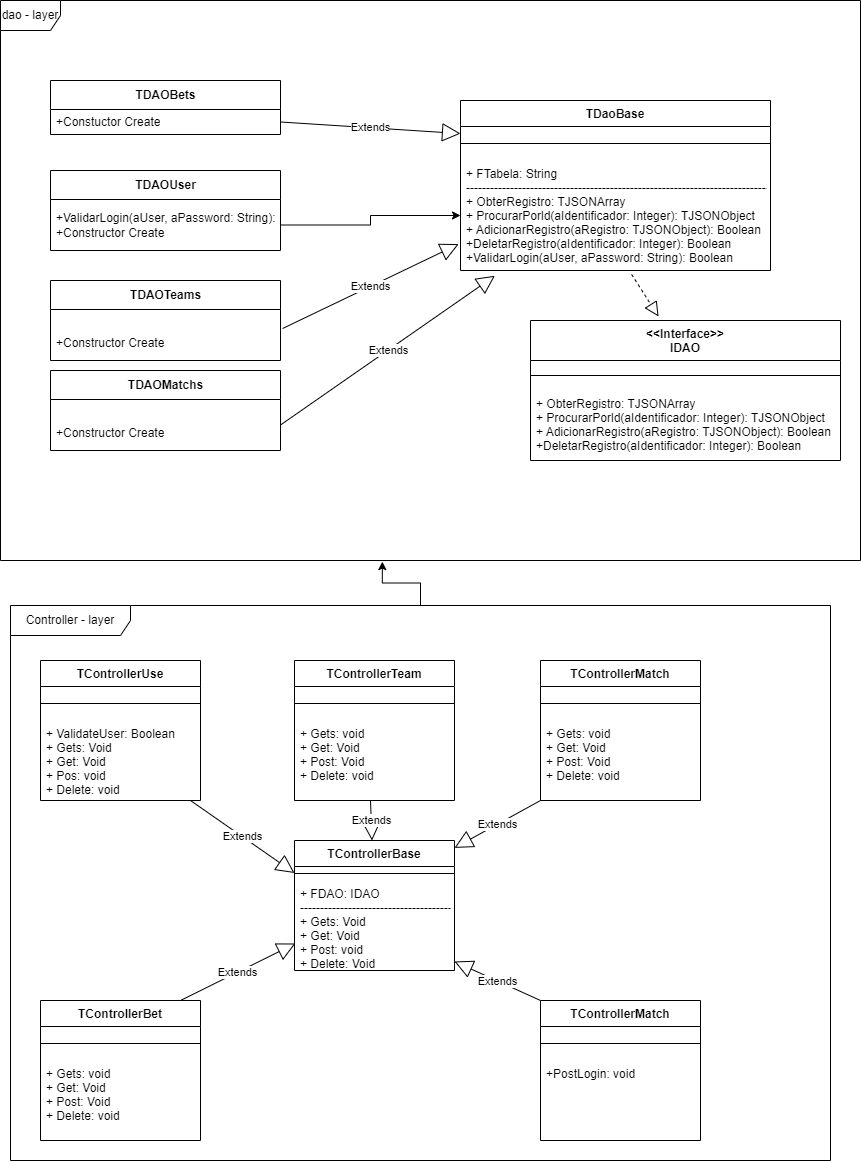

The diagram above was exported from draw.io. Its source (the exported page's mxGraphModel, read from the mxfile embedded in the PNG):
<mxGraphModel dx="1034" dy="1909" grid="1" gridSize="10" guides="1" tooltips="1" connect="1" arrows="1" fold="1" page="1" pageScale="1" pageWidth="827" pageHeight="1169" math="0" shadow="0">
  <root>
    <mxCell id="0" />
    <mxCell id="1" parent="0" />
    <mxCell id="tA8b-MfC00OGfRhCA9AL-2" value="dao - layer" style="shape=umlFrame;whiteSpace=wrap;html=1;pointerEvents=0;" parent="1" vertex="1">
      <mxGeometry x="40" y="-20" width="860" height="560" as="geometry" />
    </mxCell>
    <mxCell id="tA8b-MfC00OGfRhCA9AL-52" value="&lt;&lt;Interface&gt;&gt;&#10;IDAO" style="swimlane;fontStyle=1;align=center;verticalAlign=top;childLayout=stackLayout;horizontal=1;startSize=40;horizontalStack=0;resizeParent=1;resizeParentMax=0;resizeLast=0;collapsible=1;marginBottom=0;" parent="1" vertex="1">
      <mxGeometry x="570" y="300" width="310" height="140" as="geometry" />
    </mxCell>
    <mxCell id="tA8b-MfC00OGfRhCA9AL-53" value="" style="line;strokeWidth=1;fillColor=none;align=left;verticalAlign=middle;spacingTop=-1;spacingLeft=3;spacingRight=3;rotatable=0;labelPosition=right;points=[];portConstraint=eastwest;strokeColor=inherit;" parent="tA8b-MfC00OGfRhCA9AL-52" vertex="1">
      <mxGeometry y="40" width="310" height="30" as="geometry" />
    </mxCell>
    <mxCell id="tA8b-MfC00OGfRhCA9AL-54" value="+ ObterRegistro: TJSONArray&#10;+ ProcurarPorld(aIdentificador: Integer): TJSONObject&#10;+ AdicionarRegistro(aRegistro: TJSONObject): Boolean&#10;+DeletarRegistro(aIdentificador: Integer): Boolean&#10;&#10;" style="text;strokeColor=none;fillColor=none;align=left;verticalAlign=top;spacingLeft=4;spacingRight=4;overflow=hidden;rotatable=0;points=[[0,0.5],[1,0.5]];portConstraint=eastwest;" parent="tA8b-MfC00OGfRhCA9AL-52" vertex="1">
      <mxGeometry y="70" width="310" height="70" as="geometry" />
    </mxCell>
    <mxCell id="4mBBpEDOy_Q304tS2cKh-1" style="edgeStyle=orthogonalEdgeStyle;rounded=0;orthogonalLoop=1;jettySize=auto;html=1;entryX=0.444;entryY=1.002;entryDx=0;entryDy=0;entryPerimeter=0;" edge="1" parent="1" source="tA8b-MfC00OGfRhCA9AL-60" target="tA8b-MfC00OGfRhCA9AL-2">
      <mxGeometry relative="1" as="geometry" />
    </mxCell>
    <mxCell id="tA8b-MfC00OGfRhCA9AL-60" value="Controller - layer&lt;br&gt;" style="shape=umlFrame;whiteSpace=wrap;html=1;pointerEvents=0;width=120;height=30;" parent="1" vertex="1">
      <mxGeometry x="50" y="585" width="820" height="555" as="geometry" />
    </mxCell>
    <mxCell id="tA8b-MfC00OGfRhCA9AL-61" value="TControllerUse&#10;" style="swimlane;fontStyle=1;align=center;verticalAlign=top;childLayout=stackLayout;horizontal=1;startSize=26;horizontalStack=0;resizeParent=1;resizeParentMax=0;resizeLast=0;collapsible=1;marginBottom=0;" parent="1" vertex="1">
      <mxGeometry x="80" y="640" width="160" height="140" as="geometry" />
    </mxCell>
    <mxCell id="tA8b-MfC00OGfRhCA9AL-62" value="" style="line;strokeWidth=1;fillColor=none;align=left;verticalAlign=middle;spacingTop=-1;spacingLeft=3;spacingRight=3;rotatable=0;labelPosition=right;points=[];portConstraint=eastwest;strokeColor=inherit;" parent="tA8b-MfC00OGfRhCA9AL-61" vertex="1">
      <mxGeometry y="26" width="160" height="34" as="geometry" />
    </mxCell>
    <mxCell id="tA8b-MfC00OGfRhCA9AL-63" value="+ ValidateUser: Boolean&#10;+ Gets: Void&#10;+ Get: Void&#10;+ Pos: void&#10;+ Delete: void" style="text;strokeColor=none;fillColor=none;align=left;verticalAlign=top;spacingLeft=4;spacingRight=4;overflow=hidden;rotatable=0;points=[[0,0.5],[1,0.5]];portConstraint=eastwest;" parent="tA8b-MfC00OGfRhCA9AL-61" vertex="1">
      <mxGeometry y="60" width="160" height="80" as="geometry" />
    </mxCell>
    <mxCell id="4mBBpEDOy_Q304tS2cKh-7" value="Extends" style="endArrow=block;endSize=16;endFill=0;html=1;rounded=0;entryX=0;entryY=0.25;entryDx=0;entryDy=0;" edge="1" parent="tA8b-MfC00OGfRhCA9AL-61" target="4mBBpEDOy_Q304tS2cKh-2">
      <mxGeometry width="160" relative="1" as="geometry">
        <mxPoint x="150" y="140" as="sourcePoint" />
        <mxPoint x="310" y="140" as="targetPoint" />
      </mxGeometry>
    </mxCell>
    <mxCell id="tA8b-MfC00OGfRhCA9AL-64" value="TControllerTeam" style="swimlane;fontStyle=1;align=center;verticalAlign=top;childLayout=stackLayout;horizontal=1;startSize=26;horizontalStack=0;resizeParent=1;resizeParentMax=0;resizeLast=0;collapsible=1;marginBottom=0;" parent="1" vertex="1">
      <mxGeometry x="334" y="640" width="160" height="140" as="geometry" />
    </mxCell>
    <mxCell id="tA8b-MfC00OGfRhCA9AL-65" value="" style="line;strokeWidth=1;fillColor=none;align=left;verticalAlign=middle;spacingTop=-1;spacingLeft=3;spacingRight=3;rotatable=0;labelPosition=right;points=[];portConstraint=eastwest;strokeColor=inherit;" parent="tA8b-MfC00OGfRhCA9AL-64" vertex="1">
      <mxGeometry y="26" width="160" height="34" as="geometry" />
    </mxCell>
    <mxCell id="tA8b-MfC00OGfRhCA9AL-66" value="+ Gets: void&#10;+ Get: Void&#10;+ Post: Void&#10;+ Delete: void" style="text;strokeColor=none;fillColor=none;align=left;verticalAlign=top;spacingLeft=4;spacingRight=4;overflow=hidden;rotatable=0;points=[[0,0.5],[1,0.5]];portConstraint=eastwest;" parent="tA8b-MfC00OGfRhCA9AL-64" vertex="1">
      <mxGeometry y="60" width="160" height="80" as="geometry" />
    </mxCell>
    <mxCell id="4mBBpEDOy_Q304tS2cKh-8" value="Extends" style="endArrow=block;endSize=16;endFill=0;html=1;rounded=0;" edge="1" parent="tA8b-MfC00OGfRhCA9AL-64" target="4mBBpEDOy_Q304tS2cKh-2">
      <mxGeometry width="160" relative="1" as="geometry">
        <mxPoint x="76" y="140" as="sourcePoint" />
        <mxPoint x="236" y="130" as="targetPoint" />
      </mxGeometry>
    </mxCell>
    <mxCell id="tA8b-MfC00OGfRhCA9AL-67" value="TControllerMatch" style="swimlane;fontStyle=1;align=center;verticalAlign=top;childLayout=stackLayout;horizontal=1;startSize=26;horizontalStack=0;resizeParent=1;resizeParentMax=0;resizeLast=0;collapsible=1;marginBottom=0;" parent="1" vertex="1">
      <mxGeometry x="580" y="640" width="160" height="140" as="geometry" />
    </mxCell>
    <mxCell id="tA8b-MfC00OGfRhCA9AL-68" value="" style="line;strokeWidth=1;fillColor=none;align=left;verticalAlign=middle;spacingTop=-1;spacingLeft=3;spacingRight=3;rotatable=0;labelPosition=right;points=[];portConstraint=eastwest;strokeColor=inherit;" parent="tA8b-MfC00OGfRhCA9AL-67" vertex="1">
      <mxGeometry y="26" width="160" height="34" as="geometry" />
    </mxCell>
    <mxCell id="tA8b-MfC00OGfRhCA9AL-69" value="+ Gets: void&#10;+ Get: Void&#10;+ Post: Void&#10;+ Delete: void" style="text;strokeColor=none;fillColor=none;align=left;verticalAlign=top;spacingLeft=4;spacingRight=4;overflow=hidden;rotatable=0;points=[[0,0.5],[1,0.5]];portConstraint=eastwest;" parent="tA8b-MfC00OGfRhCA9AL-67" vertex="1">
      <mxGeometry y="60" width="160" height="80" as="geometry" />
    </mxCell>
    <mxCell id="tA8b-MfC00OGfRhCA9AL-70" value="TControllerBet" style="swimlane;fontStyle=1;align=center;verticalAlign=top;childLayout=stackLayout;horizontal=1;startSize=26;horizontalStack=0;resizeParent=1;resizeParentMax=0;resizeLast=0;collapsible=1;marginBottom=0;" parent="1" vertex="1">
      <mxGeometry x="80" y="980" width="160" height="140" as="geometry" />
    </mxCell>
    <mxCell id="4mBBpEDOy_Q304tS2cKh-6" value="Extends" style="endArrow=block;endSize=16;endFill=0;html=1;rounded=0;entryX=0.006;entryY=0.7;entryDx=0;entryDy=0;entryPerimeter=0;" edge="1" parent="tA8b-MfC00OGfRhCA9AL-70" target="4mBBpEDOy_Q304tS2cKh-4">
      <mxGeometry width="160" relative="1" as="geometry">
        <mxPoint x="140" as="sourcePoint" />
        <mxPoint x="300" as="targetPoint" />
      </mxGeometry>
    </mxCell>
    <mxCell id="tA8b-MfC00OGfRhCA9AL-71" value="" style="line;strokeWidth=1;fillColor=none;align=left;verticalAlign=middle;spacingTop=-1;spacingLeft=3;spacingRight=3;rotatable=0;labelPosition=right;points=[];portConstraint=eastwest;strokeColor=inherit;" parent="tA8b-MfC00OGfRhCA9AL-70" vertex="1">
      <mxGeometry y="26" width="160" height="34" as="geometry" />
    </mxCell>
    <mxCell id="tA8b-MfC00OGfRhCA9AL-72" value="+ Gets: void&#10;+ Get: Void&#10;+ Post: Void&#10;+ Delete: void" style="text;strokeColor=none;fillColor=none;align=left;verticalAlign=top;spacingLeft=4;spacingRight=4;overflow=hidden;rotatable=0;points=[[0,0.5],[1,0.5]];portConstraint=eastwest;" parent="tA8b-MfC00OGfRhCA9AL-70" vertex="1">
      <mxGeometry y="60" width="160" height="80" as="geometry" />
    </mxCell>
    <mxCell id="tA8b-MfC00OGfRhCA9AL-73" value="TControllerMatch" style="swimlane;fontStyle=1;align=center;verticalAlign=top;childLayout=stackLayout;horizontal=1;startSize=26;horizontalStack=0;resizeParent=1;resizeParentMax=0;resizeLast=0;collapsible=1;marginBottom=0;" parent="1" vertex="1">
      <mxGeometry x="580" y="980" width="160" height="140" as="geometry" />
    </mxCell>
    <mxCell id="4mBBpEDOy_Q304tS2cKh-10" value="Extends" style="endArrow=block;endSize=16;endFill=0;html=1;rounded=0;entryX=1;entryY=0.9;entryDx=0;entryDy=0;entryPerimeter=0;" edge="1" parent="tA8b-MfC00OGfRhCA9AL-73" target="4mBBpEDOy_Q304tS2cKh-4">
      <mxGeometry width="160" relative="1" as="geometry">
        <mxPoint as="sourcePoint" />
        <mxPoint x="-80" y="-30" as="targetPoint" />
      </mxGeometry>
    </mxCell>
    <mxCell id="tA8b-MfC00OGfRhCA9AL-74" value="" style="line;strokeWidth=1;fillColor=none;align=left;verticalAlign=middle;spacingTop=-1;spacingLeft=3;spacingRight=3;rotatable=0;labelPosition=right;points=[];portConstraint=eastwest;strokeColor=inherit;" parent="tA8b-MfC00OGfRhCA9AL-73" vertex="1">
      <mxGeometry y="26" width="160" height="34" as="geometry" />
    </mxCell>
    <mxCell id="tA8b-MfC00OGfRhCA9AL-75" value="+PostLogin: void" style="text;strokeColor=none;fillColor=none;align=left;verticalAlign=top;spacingLeft=4;spacingRight=4;overflow=hidden;rotatable=0;points=[[0,0.5],[1,0.5]];portConstraint=eastwest;" parent="tA8b-MfC00OGfRhCA9AL-73" vertex="1">
      <mxGeometry y="60" width="160" height="80" as="geometry" />
    </mxCell>
    <mxCell id="Qobq-Q5BsBSQ60MMWLc3-4" value="TDaoBase&#10;" style="swimlane;fontStyle=1;align=center;verticalAlign=top;childLayout=stackLayout;horizontal=1;startSize=26;horizontalStack=0;resizeParent=1;resizeParentMax=0;resizeLast=0;collapsible=1;marginBottom=0;" parent="1" vertex="1">
      <mxGeometry x="500" y="80" width="310" height="170" as="geometry" />
    </mxCell>
    <mxCell id="Qobq-Q5BsBSQ60MMWLc3-5" value="" style="line;strokeWidth=1;fillColor=none;align=left;verticalAlign=middle;spacingTop=-1;spacingLeft=3;spacingRight=3;rotatable=0;labelPosition=right;points=[];portConstraint=eastwest;strokeColor=inherit;" parent="Qobq-Q5BsBSQ60MMWLc3-4" vertex="1">
      <mxGeometry y="26" width="310" height="34" as="geometry" />
    </mxCell>
    <mxCell id="Qobq-Q5BsBSQ60MMWLc3-6" value="+ FTabela: String&#10;----------------------------------------------------------------------------&#10;+ ObterRegistro: TJSONArray&#10;+ ProcurarPorld(aIdentificador: Integer): TJSONObject&#10;+ AdicionarRegistro(aRegistro: TJSONObject): Boolean&#10;+DeletarRegistro(aIdentificador: Integer): Boolean&#10;+ValidarLogin(aUser, aPassword: String): Boolean" style="text;strokeColor=none;fillColor=none;align=left;verticalAlign=top;spacingLeft=4;spacingRight=4;overflow=hidden;rotatable=0;points=[[0,0.5],[1,0.5]];portConstraint=eastwest;" parent="Qobq-Q5BsBSQ60MMWLc3-4" vertex="1">
      <mxGeometry y="60" width="310" height="110" as="geometry" />
    </mxCell>
    <mxCell id="Qobq-Q5BsBSQ60MMWLc3-7" value="Extends" style="endArrow=block;endSize=16;endFill=0;html=1;rounded=0;entryX=0.111;entryY=1.048;entryDx=0;entryDy=0;entryPerimeter=0;exitX=1;exitY=0.5;exitDx=0;exitDy=0;" parent="1" source="Qobq-Q5BsBSQ60MMWLc3-28" target="Qobq-Q5BsBSQ60MMWLc3-6" edge="1">
      <mxGeometry width="160" relative="1" as="geometry">
        <mxPoint x="380" y="450" as="sourcePoint" />
        <mxPoint x="540" y="450" as="targetPoint" />
      </mxGeometry>
    </mxCell>
    <mxCell id="Qobq-Q5BsBSQ60MMWLc3-8" value="Extends" style="endArrow=block;endSize=16;endFill=0;html=1;rounded=0;entryX=-0.006;entryY=0.76;entryDx=0;entryDy=0;entryPerimeter=0;exitX=1.009;exitY=0.373;exitDx=0;exitDy=0;exitPerimeter=0;" parent="1" source="Qobq-Q5BsBSQ60MMWLc3-26" target="Qobq-Q5BsBSQ60MMWLc3-6" edge="1">
      <mxGeometry width="160" relative="1" as="geometry">
        <mxPoint x="380" y="310" as="sourcePoint" />
        <mxPoint x="540" y="310" as="targetPoint" />
      </mxGeometry>
    </mxCell>
    <mxCell id="Qobq-Q5BsBSQ60MMWLc3-10" value="Extends" style="endArrow=block;endSize=16;endFill=0;html=1;rounded=0;exitX=1;exitY=0.5;exitDx=0;exitDy=0;" parent="1" source="Qobq-Q5BsBSQ60MMWLc3-21" target="Qobq-Q5BsBSQ60MMWLc3-5" edge="1">
      <mxGeometry width="160" relative="1" as="geometry">
        <mxPoint x="380" y="110" as="sourcePoint" />
        <mxPoint x="540" y="110" as="targetPoint" />
      </mxGeometry>
    </mxCell>
    <mxCell id="Qobq-Q5BsBSQ60MMWLc3-17" value="" style="endArrow=block;dashed=1;endFill=0;endSize=12;html=1;rounded=0;exitX=0.552;exitY=1.036;exitDx=0;exitDy=0;exitPerimeter=0;entryX=0.413;entryY=-0.029;entryDx=0;entryDy=0;entryPerimeter=0;" parent="1" source="Qobq-Q5BsBSQ60MMWLc3-6" target="tA8b-MfC00OGfRhCA9AL-52" edge="1">
      <mxGeometry width="160" relative="1" as="geometry">
        <mxPoint x="670" y="270" as="sourcePoint" />
        <mxPoint x="830" y="270" as="targetPoint" />
      </mxGeometry>
    </mxCell>
    <mxCell id="Qobq-Q5BsBSQ60MMWLc3-19" value="TDAOBets" style="swimlane;fontStyle=1;align=center;verticalAlign=middle;childLayout=stackLayout;horizontal=1;startSize=29;horizontalStack=0;resizeParent=1;resizeParentMax=0;resizeLast=0;collapsible=0;marginBottom=0;html=1;" parent="1" vertex="1">
      <mxGeometry x="90" y="60" width="230" height="54" as="geometry" />
    </mxCell>
    <mxCell id="Qobq-Q5BsBSQ60MMWLc3-21" value="+Constuctor Create" style="text;html=1;strokeColor=none;fillColor=none;align=left;verticalAlign=middle;spacingLeft=4;spacingRight=4;overflow=hidden;rotatable=0;points=[[0,0.5],[1,0.5]];portConstraint=eastwest;" parent="Qobq-Q5BsBSQ60MMWLc3-19" vertex="1">
      <mxGeometry y="29" width="230" height="25" as="geometry" />
    </mxCell>
    <mxCell id="Qobq-Q5BsBSQ60MMWLc3-22" value="TDAOUser&lt;br&gt;" style="swimlane;fontStyle=1;align=center;verticalAlign=middle;childLayout=stackLayout;horizontal=1;startSize=29;horizontalStack=0;resizeParent=1;resizeParentMax=0;resizeLast=0;collapsible=0;marginBottom=0;html=1;" parent="1" vertex="1">
      <mxGeometry x="90" y="150" width="230" height="80" as="geometry" />
    </mxCell>
    <mxCell id="Qobq-Q5BsBSQ60MMWLc3-23" value="+ValidarLogin(aUser, aPassword: String):Boolean&lt;br&gt;+Constructor Create" style="text;html=1;strokeColor=none;fillColor=none;align=left;verticalAlign=middle;spacingLeft=4;spacingRight=4;overflow=hidden;rotatable=0;points=[[0,0.5],[1,0.5]];portConstraint=eastwest;" parent="Qobq-Q5BsBSQ60MMWLc3-22" vertex="1">
      <mxGeometry y="29" width="230" height="51" as="geometry" />
    </mxCell>
    <mxCell id="Qobq-Q5BsBSQ60MMWLc3-25" value="TDAOTeams" style="swimlane;fontStyle=1;align=center;verticalAlign=middle;childLayout=stackLayout;horizontal=1;startSize=29;horizontalStack=0;resizeParent=1;resizeParentMax=0;resizeLast=0;collapsible=0;marginBottom=0;html=1;" parent="1" vertex="1">
      <mxGeometry x="90" y="260" width="230" height="80" as="geometry" />
    </mxCell>
    <mxCell id="Qobq-Q5BsBSQ60MMWLc3-26" value="&lt;br&gt;+Constructor Create" style="text;html=1;strokeColor=none;fillColor=none;align=left;verticalAlign=middle;spacingLeft=4;spacingRight=4;overflow=hidden;rotatable=0;points=[[0,0.5],[1,0.5]];portConstraint=eastwest;" parent="Qobq-Q5BsBSQ60MMWLc3-25" vertex="1">
      <mxGeometry y="29" width="230" height="51" as="geometry" />
    </mxCell>
    <mxCell id="Qobq-Q5BsBSQ60MMWLc3-27" value="TDAOMatchs" style="swimlane;fontStyle=1;align=center;verticalAlign=middle;childLayout=stackLayout;horizontal=1;startSize=29;horizontalStack=0;resizeParent=1;resizeParentMax=0;resizeLast=0;collapsible=0;marginBottom=0;html=1;" parent="1" vertex="1">
      <mxGeometry x="90" y="350" width="230" height="80" as="geometry" />
    </mxCell>
    <mxCell id="Qobq-Q5BsBSQ60MMWLc3-28" value="&lt;br&gt;+Constructor Create" style="text;html=1;strokeColor=none;fillColor=none;align=left;verticalAlign=middle;spacingLeft=4;spacingRight=4;overflow=hidden;rotatable=0;points=[[0,0.5],[1,0.5]];portConstraint=eastwest;" parent="Qobq-Q5BsBSQ60MMWLc3-27" vertex="1">
      <mxGeometry y="29" width="230" height="51" as="geometry" />
    </mxCell>
    <mxCell id="Qobq-Q5BsBSQ60MMWLc3-29" style="edgeStyle=orthogonalEdgeStyle;rounded=0;orthogonalLoop=1;jettySize=auto;html=1;" parent="1" source="Qobq-Q5BsBSQ60MMWLc3-23" target="Qobq-Q5BsBSQ60MMWLc3-6" edge="1">
      <mxGeometry relative="1" as="geometry" />
    </mxCell>
    <mxCell id="4mBBpEDOy_Q304tS2cKh-2" value="TControllerBase&#10;" style="swimlane;fontStyle=1;align=center;verticalAlign=top;childLayout=stackLayout;horizontal=1;startSize=26;horizontalStack=0;resizeParent=1;resizeParentMax=0;resizeLast=0;collapsible=1;marginBottom=0;" vertex="1" parent="1">
      <mxGeometry x="334" y="820" width="160" height="130" as="geometry" />
    </mxCell>
    <mxCell id="4mBBpEDOy_Q304tS2cKh-3" value="" style="line;strokeWidth=1;fillColor=none;align=left;verticalAlign=middle;spacingTop=-1;spacingLeft=3;spacingRight=3;rotatable=0;labelPosition=right;points=[];portConstraint=eastwest;strokeColor=inherit;" vertex="1" parent="4mBBpEDOy_Q304tS2cKh-2">
      <mxGeometry y="26" width="160" height="14" as="geometry" />
    </mxCell>
    <mxCell id="4mBBpEDOy_Q304tS2cKh-4" value="+ FDAO: IDAO&#10;--------------------------------------&#10;+ Gets: Void&#10;+ Get: Void&#10;+ Post: void&#10;+ Delete: Void" style="text;strokeColor=none;fillColor=none;align=left;verticalAlign=top;spacingLeft=4;spacingRight=4;overflow=hidden;rotatable=0;points=[[0,0.5],[1,0.5]];portConstraint=eastwest;" vertex="1" parent="4mBBpEDOy_Q304tS2cKh-2">
      <mxGeometry y="40" width="160" height="90" as="geometry" />
    </mxCell>
    <mxCell id="4mBBpEDOy_Q304tS2cKh-9" value="Extends" style="endArrow=block;endSize=16;endFill=0;html=1;rounded=0;entryX=1;entryY=0.057;entryDx=0;entryDy=0;entryPerimeter=0;" edge="1" parent="1" target="4mBBpEDOy_Q304tS2cKh-2">
      <mxGeometry width="160" relative="1" as="geometry">
        <mxPoint x="580" y="780" as="sourcePoint" />
        <mxPoint x="494" y="820" as="targetPoint" />
      </mxGeometry>
    </mxCell>
  </root>
</mxGraphModel>